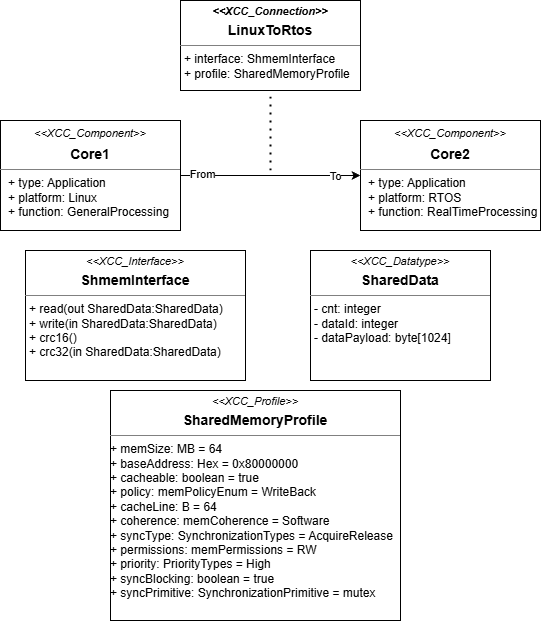

The diagram above was exported from draw.io. Its source (the exported page's mxGraphModel, read from the mxfile embedded in the PNG):
<mxGraphModel dx="868" dy="2201" grid="1" gridSize="10" guides="1" tooltips="1" connect="1" arrows="1" fold="1" page="1" pageScale="1" pageWidth="850" pageHeight="1100" math="0" shadow="0">
  <root>
    <mxCell id="0" />
    <mxCell id="1" parent="0" />
    <mxCell id="cCD95iVjSMNYDeLobN5_-1" value="&lt;p style=&quot;scrollbar-color: rgb(226, 226, 226) rgb(251, 251, 251); margin: 6px 0px 0px; text-align: center;&quot;&gt;&lt;font style=&quot;scrollbar-color: rgb(226, 226, 226) rgb(251, 251, 251); font-size: 11px;&quot;&gt;&lt;i style=&quot;scrollbar-color: rgb(226, 226, 226) rgb(251, 251, 251);&quot;&gt;&amp;lt;&amp;lt;XCC_Component&amp;gt;&amp;gt;&lt;/i&gt;&lt;/font&gt;&lt;/p&gt;&lt;p style=&quot;margin: 6px 0px 0px; text-align: center;&quot;&gt;&lt;b style=&quot;background-color: transparent;&quot;&gt;&lt;font style=&quot;font-size: 14px;&quot;&gt;Core1&lt;/font&gt;&lt;/b&gt;&lt;/p&gt;&lt;hr size=&quot;1&quot; style=&quot;border-style:solid;&quot;&gt;&lt;p style=&quot;scrollbar-color: rgb(226, 226, 226) rgb(251, 251, 251); margin: 0px 0px 0px 8px;&quot;&gt;+ type: Application&lt;br style=&quot;scrollbar-color: rgb(226, 226, 226) rgb(251, 251, 251);&quot;&gt;+ platform: Linux&lt;/p&gt;&lt;p style=&quot;scrollbar-color: rgb(226, 226, 226) rgb(251, 251, 251); margin: 0px 0px 0px 8px;&quot;&gt;+ function: GeneralProcessing&lt;/p&gt;" style="align=left;overflow=fill;html=1;dropTarget=0;whiteSpace=wrap;fontColor=#000000;" vertex="1" parent="1">
      <mxGeometry x="180" y="-960" width="180" height="110" as="geometry" />
    </mxCell>
    <mxCell id="cCD95iVjSMNYDeLobN5_-2" value="&lt;p style=&quot;scrollbar-color: rgb(226, 226, 226) rgb(251, 251, 251); margin: 6px 0px 0px; text-align: center;&quot;&gt;&lt;font style=&quot;scrollbar-color: rgb(226, 226, 226) rgb(251, 251, 251); font-size: 11px;&quot;&gt;&lt;i style=&quot;scrollbar-color: rgb(226, 226, 226) rgb(251, 251, 251);&quot;&gt;&amp;lt;&amp;lt;XCC_Component&amp;gt;&amp;gt;&lt;/i&gt;&lt;/font&gt;&lt;/p&gt;&lt;p style=&quot;margin: 6px 0px 0px; text-align: center;&quot;&gt;&lt;span style=&quot;font-size: 14px;&quot;&gt;&lt;b&gt;Core2&lt;/b&gt;&lt;/span&gt;&lt;/p&gt;&lt;hr size=&quot;1&quot; style=&quot;border-style:solid;&quot;&gt;&lt;p style=&quot;scrollbar-color: rgb(226, 226, 226) rgb(251, 251, 251); margin: 0px 0px 0px 8px;&quot;&gt;+ type: Application&lt;br style=&quot;scrollbar-color: rgb(226, 226, 226) rgb(251, 251, 251);&quot;&gt;+ platform: RTOS&lt;/p&gt;&lt;p style=&quot;scrollbar-color: rgb(226, 226, 226) rgb(251, 251, 251); margin: 0px 0px 0px 8px;&quot;&gt;+ function: RealTimeProcessing&lt;/p&gt;" style="align=left;overflow=fill;html=1;dropTarget=0;whiteSpace=wrap;fontColor=#000000;" vertex="1" parent="1">
      <mxGeometry x="540" y="-960" width="180" height="110" as="geometry" />
    </mxCell>
    <mxCell id="cCD95iVjSMNYDeLobN5_-3" value="&lt;p style=&quot;margin:0px;margin-top:4px;text-align:center;&quot;&gt;&lt;b&gt;&lt;font style=&quot;font-size: 11px;&quot;&gt;&lt;i&gt;&amp;lt;&amp;lt;XCC_Connection&amp;gt;&amp;gt;&lt;/i&gt;&lt;/font&gt;&lt;/b&gt;&lt;/p&gt;&lt;p style=&quot;margin:0px;margin-top:4px;text-align:center;&quot;&gt;&lt;span style=&quot;font-size: 14px;&quot;&gt;&lt;b&gt;LinuxToRtos&lt;/b&gt;&lt;/span&gt;&lt;/p&gt;&lt;hr size=&quot;1&quot; style=&quot;border-style:solid;&quot;&gt;&lt;p style=&quot;margin:0px;margin-left:4px;&quot;&gt;+ interface: ShmemInterface&lt;/p&gt;&lt;p style=&quot;margin:0px;margin-left:4px;&quot;&gt;+ profile: SharedMemoryProfile&lt;/p&gt;" style="verticalAlign=top;align=left;overflow=fill;html=1;whiteSpace=wrap;fontColor=#000000;" vertex="1" parent="1">
      <mxGeometry x="360" y="-1080" width="180" height="90" as="geometry" />
    </mxCell>
    <mxCell id="cCD95iVjSMNYDeLobN5_-4" value="&lt;p style=&quot;margin:0px;margin-top:4px;text-align:center;&quot;&gt;&lt;i&gt;&lt;font style=&quot;font-size: 11px;&quot;&gt;&amp;lt;&amp;lt;XCC_Profile&amp;gt;&amp;gt;&lt;/font&gt;&lt;/i&gt;&lt;/p&gt;&lt;p style=&quot;margin: 4px 0px 0px; text-align: center;&quot;&gt;&lt;b&gt;&lt;font style=&quot;font-size: 14px;&quot;&gt;SharedMemoryProfile&lt;/font&gt;&lt;/b&gt;&lt;/p&gt;&lt;hr size=&quot;1&quot; style=&quot;border-style:solid;&quot;&gt;&lt;p style=&quot;margin:0px;margin-left:4px;&quot;&gt;&lt;/p&gt;&lt;div style=&quot;scrollbar-color: rgb(226, 226, 226) rgb(251, 251, 251); white-space: pre;&quot;&gt;&lt;font style=&quot;scrollbar-color: rgb(226, 226, 226) rgb(251, 251, 251);&quot; face=&quot;Helvetica&quot;&gt;&lt;span style=&quot;scrollbar-color: rgb(226, 226, 226) rgb(251, 251, 251);&quot;&gt;+ memSize: MB = 64&lt;/span&gt;&lt;/font&gt;&lt;/div&gt;&lt;div style=&quot;scrollbar-color: rgb(226, 226, 226) rgb(251, 251, 251); white-space: pre;&quot;&gt;&lt;font style=&quot;scrollbar-color: rgb(226, 226, 226) rgb(251, 251, 251);&quot; face=&quot;Helvetica&quot;&gt;&lt;span style=&quot;scrollbar-color: rgb(226, 226, 226) rgb(251, 251, 251);&quot;&gt;+ baseAddress&lt;/span&gt;&lt;span style=&quot;scrollbar-color: rgb(226, 226, 226) rgb(251, 251, 251);&quot;&gt;: Hex = &lt;/span&gt;&lt;span style=&quot;scrollbar-color: rgb(226, 226, 226) rgb(251, 251, 251);&quot;&gt;0x80000000&lt;/span&gt;&lt;/font&gt;&lt;/div&gt;&lt;div style=&quot;scrollbar-color: rgb(226, 226, 226) rgb(251, 251, 251); white-space: pre;&quot;&gt;&lt;font style=&quot;scrollbar-color: rgb(226, 226, 226) rgb(251, 251, 251);&quot; face=&quot;Helvetica&quot;&gt;&lt;span style=&quot;scrollbar-color: rgb(226, 226, 226) rgb(251, 251, 251);&quot;&gt;+ cacheable&lt;/span&gt;&lt;span style=&quot;scrollbar-color: rgb(226, 226, 226) rgb(251, 251, 251);&quot;&gt;: boolean = &lt;/span&gt;&lt;span style=&quot;scrollbar-color: rgb(226, 226, 226) rgb(251, 251, 251);&quot;&gt;true&lt;/span&gt;&lt;/font&gt;&lt;/div&gt;&lt;div style=&quot;scrollbar-color: rgb(226, 226, 226) rgb(251, 251, 251); white-space: pre;&quot;&gt;&lt;font style=&quot;scrollbar-color: rgb(226, 226, 226) rgb(251, 251, 251);&quot; face=&quot;Helvetica&quot;&gt;&lt;span style=&quot;scrollbar-color: rgb(226, 226, 226) rgb(251, 251, 251);&quot;&gt;+ policy&lt;/span&gt;&lt;span style=&quot;scrollbar-color: rgb(226, 226, 226) rgb(251, 251, 251);&quot;&gt;: memPolicyEnum = &lt;/span&gt;&lt;span style=&quot;scrollbar-color: rgb(226, 226, 226) rgb(251, 251, 251);&quot;&gt;WriteBack&lt;/span&gt;&lt;/font&gt;&lt;/div&gt;&lt;div style=&quot;scrollbar-color: rgb(226, 226, 226) rgb(251, 251, 251); white-space: pre;&quot;&gt;&lt;font style=&quot;scrollbar-color: rgb(226, 226, 226) rgb(251, 251, 251);&quot; face=&quot;Helvetica&quot;&gt;&lt;span style=&quot;scrollbar-color: rgb(226, 226, 226) rgb(251, 251, 251);&quot;&gt;+ cacheLine&lt;/span&gt;&lt;span style=&quot;scrollbar-color: rgb(226, 226, 226) rgb(251, 251, 251);&quot;&gt;: B = &lt;/span&gt;&lt;span style=&quot;scrollbar-color: rgb(226, 226, 226) rgb(251, 251, 251);&quot;&gt;64&lt;/span&gt;&lt;/font&gt;&lt;/div&gt;&lt;div style=&quot;scrollbar-color: rgb(226, 226, 226) rgb(251, 251, 251); white-space: pre;&quot;&gt;&lt;font style=&quot;scrollbar-color: rgb(226, 226, 226) rgb(251, 251, 251);&quot; face=&quot;Helvetica&quot;&gt;&lt;span style=&quot;scrollbar-color: rgb(226, 226, 226) rgb(251, 251, 251);&quot;&gt;+ coherence&lt;/span&gt;&lt;span style=&quot;scrollbar-color: rgb(226, 226, 226) rgb(251, 251, 251);&quot;&gt;: memCoherence = &lt;/span&gt;&lt;span style=&quot;scrollbar-color: rgb(226, 226, 226) rgb(251, 251, 251);&quot;&gt;Software&lt;/span&gt;&lt;/font&gt;&lt;/div&gt;&lt;div style=&quot;scrollbar-color: rgb(226, 226, 226) rgb(251, 251, 251); white-space: pre;&quot;&gt;&lt;font style=&quot;scrollbar-color: rgb(226, 226, 226) rgb(251, 251, 251);&quot; face=&quot;Helvetica&quot;&gt;&lt;span style=&quot;scrollbar-color: rgb(226, 226, 226) rgb(251, 251, 251);&quot;&gt;+ syncType&lt;/span&gt;&lt;span style=&quot;scrollbar-color: rgb(226, 226, 226) rgb(251, 251, 251);&quot;&gt;: SynchronizationTypes = &lt;/span&gt;&lt;span style=&quot;scrollbar-color: rgb(226, 226, 226) rgb(251, 251, 251);&quot;&gt;AcquireRelease&lt;/span&gt;&lt;/font&gt;&lt;/div&gt;&lt;div style=&quot;scrollbar-color: rgb(226, 226, 226) rgb(251, 251, 251); white-space: pre;&quot;&gt;&lt;font style=&quot;scrollbar-color: rgb(226, 226, 226) rgb(251, 251, 251);&quot; face=&quot;Helvetica&quot;&gt;&lt;span style=&quot;scrollbar-color: rgb(226, 226, 226) rgb(251, 251, 251);&quot;&gt;+ permissions&lt;/span&gt;&lt;span style=&quot;scrollbar-color: rgb(226, 226, 226) rgb(251, 251, 251);&quot;&gt;: memPermissions = &lt;/span&gt;&lt;span style=&quot;scrollbar-color: rgb(226, 226, 226) rgb(251, 251, 251);&quot;&gt;RW&lt;/span&gt;&lt;/font&gt;&lt;/div&gt;&lt;div style=&quot;scrollbar-color: rgb(226, 226, 226) rgb(251, 251, 251); white-space: pre;&quot;&gt;&lt;font style=&quot;scrollbar-color: rgb(226, 226, 226) rgb(251, 251, 251);&quot; face=&quot;Helvetica&quot;&gt;&lt;span style=&quot;scrollbar-color: rgb(226, 226, 226) rgb(251, 251, 251);&quot;&gt;+ priority&lt;/span&gt;&lt;span style=&quot;scrollbar-color: rgb(226, 226, 226) rgb(251, 251, 251);&quot;&gt;: PriorityTypes = &lt;/span&gt;&lt;span style=&quot;scrollbar-color: rgb(226, 226, 226) rgb(251, 251, 251);&quot;&gt;High&lt;/span&gt;&lt;/font&gt;&lt;/div&gt;&lt;div style=&quot;scrollbar-color: rgb(226, 226, 226) rgb(251, 251, 251); white-space: pre;&quot;&gt;&lt;font style=&quot;scrollbar-color: rgb(226, 226, 226) rgb(251, 251, 251);&quot; face=&quot;Helvetica&quot;&gt;&lt;span style=&quot;scrollbar-color: rgb(226, 226, 226) rgb(251, 251, 251);&quot;&gt;+ syncBlocking&lt;/span&gt;&lt;span style=&quot;scrollbar-color: rgb(226, 226, 226) rgb(251, 251, 251);&quot;&gt;: boolean = &lt;/span&gt;&lt;span style=&quot;scrollbar-color: rgb(226, 226, 226) rgb(251, 251, 251);&quot;&gt;true&lt;/span&gt;&lt;/font&gt;&lt;/div&gt;&lt;div style=&quot;scrollbar-color: rgb(226, 226, 226) rgb(251, 251, 251); white-space: pre;&quot;&gt;&lt;font style=&quot;scrollbar-color: rgb(226, 226, 226) rgb(251, 251, 251);&quot; face=&quot;Helvetica&quot;&gt;&lt;span style=&quot;scrollbar-color: rgb(226, 226, 226) rgb(251, 251, 251);&quot;&gt;+ syncPrimitive: SynchronizationPrimitive = mutex&lt;/span&gt;&lt;/font&gt;&lt;/div&gt;&lt;p style=&quot;margin:0px;margin-left:4px;&quot;&gt;&lt;br&gt;&lt;/p&gt;" style="verticalAlign=top;align=left;overflow=fill;html=1;whiteSpace=wrap;fontColor=#000000;" vertex="1" parent="1">
      <mxGeometry x="290" y="-690" width="290" height="230" as="geometry" />
    </mxCell>
    <mxCell id="cCD95iVjSMNYDeLobN5_-5" value="" style="group;fontColor=#000000;" vertex="1" connectable="0" parent="1">
      <mxGeometry x="440" y="-910" width="10" as="geometry" />
    </mxCell>
    <mxCell id="cCD95iVjSMNYDeLobN5_-6" style="edgeStyle=none;rounded=1;html=1;exitX=1;exitY=0.5;exitDx=0;exitDy=0;entryX=0;entryY=0.5;entryDx=0;entryDy=0;fontColor=#000000;" edge="1" parent="cCD95iVjSMNYDeLobN5_-5" source="cCD95iVjSMNYDeLobN5_-1" target="cCD95iVjSMNYDeLobN5_-2">
      <mxGeometry relative="1" as="geometry" />
    </mxCell>
    <mxCell id="cCD95iVjSMNYDeLobN5_-7" value="From" style="edgeLabel;html=1;align=center;verticalAlign=middle;resizable=0;points=[];rounded=1;fontColor=#000000;" vertex="1" connectable="0" parent="cCD95iVjSMNYDeLobN5_-6">
      <mxGeometry x="-0.8451" y="2" relative="1" as="geometry">
        <mxPoint x="8" as="offset" />
      </mxGeometry>
    </mxCell>
    <mxCell id="cCD95iVjSMNYDeLobN5_-8" value="To" style="edgeLabel;html=1;align=center;verticalAlign=middle;resizable=0;points=[];rounded=1;fontColor=#000000;" vertex="1" connectable="0" parent="cCD95iVjSMNYDeLobN5_-6">
      <mxGeometry x="0.7231" relative="1" as="geometry">
        <mxPoint as="offset" />
      </mxGeometry>
    </mxCell>
    <mxCell id="cCD95iVjSMNYDeLobN5_-9" value="" style="endArrow=none;dashed=1;html=1;dashPattern=1 3;strokeWidth=2;rounded=1;entryX=0.5;entryY=1;entryDx=0;entryDy=0;fontColor=#000000;" edge="1" parent="cCD95iVjSMNYDeLobN5_-5" target="cCD95iVjSMNYDeLobN5_-3">
      <mxGeometry width="50" height="50" relative="1" as="geometry">
        <mxPoint x="10" as="sourcePoint" />
        <mxPoint x="-5" y="-70" as="targetPoint" />
      </mxGeometry>
    </mxCell>
    <mxCell id="cCD95iVjSMNYDeLobN5_-10" value="&lt;p style=&quot;margin:0px;margin-top:4px;text-align:center;&quot;&gt;&lt;i&gt;&lt;font style=&quot;font-size: 11px;&quot;&gt;&amp;lt;&amp;lt;XCC_Interface&amp;gt;&amp;gt;&lt;/font&gt;&lt;/i&gt;&lt;/p&gt;&lt;p style=&quot;margin: 4px 0px 0px; text-align: center;&quot;&gt;&lt;span style=&quot;font-size: 14px;&quot;&gt;&lt;b&gt;ShmemInterface&lt;/b&gt;&lt;/span&gt;&lt;/p&gt;&lt;hr size=&quot;1&quot; style=&quot;border-style:solid;&quot;&gt;&lt;p style=&quot;margin:0px;margin-left:4px;&quot;&gt;&lt;/p&gt;&lt;p style=&quot;margin:0px;margin-left:4px;&quot;&gt;+ read(out SharedData:SharedData&lt;span style=&quot;background-color: transparent;&quot;&gt;)&lt;/span&gt;&lt;/p&gt;&lt;p style=&quot;margin:0px;margin-left:4px;&quot;&gt;+ write(&lt;span style=&quot;background-color: transparent;&quot;&gt;in SharedData:&lt;/span&gt;&lt;span style=&quot;background-color: transparent;&quot;&gt;SharedData&lt;/span&gt;&lt;span style=&quot;background-color: transparent;&quot;&gt;)&lt;/span&gt;&lt;/p&gt;&lt;p style=&quot;margin:0px;margin-left:4px;&quot;&gt;+ crc16(&lt;span style=&quot;background-color: transparent;&quot;&gt;)&lt;/span&gt;&lt;/p&gt;&lt;p style=&quot;margin:0px;margin-left:4px;&quot;&gt;+ crc32(&lt;span style=&quot;background-color: transparent;&quot;&gt;in SharedData:&lt;/span&gt;&lt;span style=&quot;background-color: transparent;&quot;&gt;SharedData&lt;/span&gt;&lt;span style=&quot;background-color: transparent;&quot;&gt;)&lt;/span&gt;&lt;/p&gt;" style="verticalAlign=top;align=left;overflow=fill;html=1;whiteSpace=wrap;fontColor=#000000;" vertex="1" parent="1">
      <mxGeometry x="205" y="-830" width="220" height="130" as="geometry" />
    </mxCell>
    <mxCell id="cCD95iVjSMNYDeLobN5_-11" value="&lt;p style=&quot;margin:0px;margin-top:4px;text-align:center;&quot;&gt;&lt;i&gt;&lt;font style=&quot;font-size: 11px;&quot;&gt;&amp;lt;&amp;lt;XCC_Datatype&amp;gt;&amp;gt;&lt;/font&gt;&lt;/i&gt;&lt;/p&gt;&lt;p style=&quot;margin: 4px 0px 0px; text-align: center;&quot;&gt;&lt;span style=&quot;font-size: 14px;&quot;&gt;&lt;b&gt;SharedData&lt;/b&gt;&lt;/span&gt;&lt;/p&gt;&lt;hr size=&quot;1&quot; style=&quot;border-style:solid;&quot;&gt;&lt;p style=&quot;margin:0px;margin-left:4px;&quot;&gt;&lt;/p&gt;&lt;p style=&quot;margin:0px;margin-left:4px;&quot;&gt;&lt;span style=&quot;background-color: transparent;&quot;&gt;- cnt: integer&lt;/span&gt;&lt;/p&gt;&lt;p style=&quot;margin:0px;margin-left:4px;&quot;&gt;- dataId: integer&lt;/p&gt;&lt;p style=&quot;margin:0px;margin-left:4px;&quot;&gt;- dataPayload: byte[1024]&lt;/p&gt;" style="verticalAlign=top;align=left;overflow=fill;html=1;whiteSpace=wrap;fontColor=#000000;" vertex="1" parent="1">
      <mxGeometry x="490" y="-830" width="180" height="130" as="geometry" />
    </mxCell>
  </root>
</mxGraphModel>